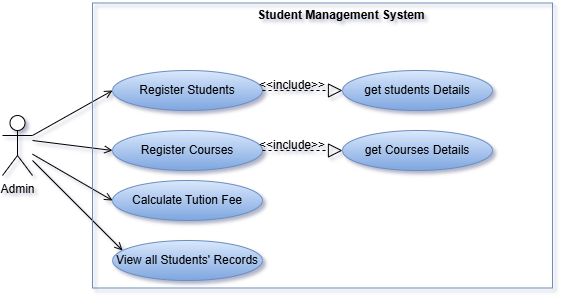

The diagram above was exported from draw.io. Its source (the exported page's mxGraphModel, read from the mxfile embedded in the PNG):
<mxGraphModel dx="856" dy="555" grid="1" gridSize="10" guides="1" tooltips="1" connect="1" arrows="1" fold="1" page="1" pageScale="1" pageWidth="827" pageHeight="583" background="#ffffff" math="0" shadow="1">
  <root>
    <mxCell id="0" />
    <mxCell id="1" parent="0" />
    <mxCell id="IZVw7kL0ZB0urtW01ZMo-1" parent="1" style="ellipse;whiteSpace=wrap;html=1;fillColor=#dae8fc;gradientColor=#7ea6e0;strokeColor=#6c8ebf;" value="Register Students" vertex="1">
      <mxGeometry height="40" width="150" x="269" y="200" as="geometry" />
    </mxCell>
    <mxCell id="IZVw7kL0ZB0urtW01ZMo-2" parent="1" style="ellipse;whiteSpace=wrap;html=1;fillColor=#dae8fc;gradientColor=#7ea6e0;strokeColor=#6c8ebf;" value="Register Courses" vertex="1">
      <mxGeometry height="40" width="150" x="269" y="260" as="geometry" />
    </mxCell>
    <mxCell id="IZVw7kL0ZB0urtW01ZMo-3" parent="1" style="ellipse;whiteSpace=wrap;html=1;fillColor=#dae8fc;gradientColor=#7ea6e0;strokeColor=#6c8ebf;" value="get students Details" vertex="1">
      <mxGeometry height="40" width="150" x="499" y="200" as="geometry" />
    </mxCell>
    <mxCell id="IZVw7kL0ZB0urtW01ZMo-4" parent="1" style="ellipse;whiteSpace=wrap;html=1;fillColor=#dae8fc;gradientColor=#7ea6e0;strokeColor=#6c8ebf;" value="get Courses Details" vertex="1">
      <mxGeometry height="40" width="150" x="499" y="260" as="geometry" />
    </mxCell>
    <mxCell id="IZVw7kL0ZB0urtW01ZMo-5" parent="1" style="shape=umlActor;verticalLabelPosition=bottom;verticalAlign=top;html=1;labelPosition=center;align=center;" value="Admin" vertex="1">
      <mxGeometry height="60" width="30" x="159" y="245" as="geometry" />
    </mxCell>
    <mxCell id="IZVw7kL0ZB0urtW01ZMo-6" parent="1" style="ellipse;whiteSpace=wrap;html=1;fillColor=#dae8fc;gradientColor=#7ea6e0;strokeColor=#6c8ebf;" value="Calculate Tution Fee" vertex="1">
      <mxGeometry height="40" width="150" x="269" y="310" as="geometry" />
    </mxCell>
    <mxCell id="IZVw7kL0ZB0urtW01ZMo-7" parent="1" style="ellipse;whiteSpace=wrap;html=1;fillColor=#dae8fc;gradientColor=#7ea6e0;strokeColor=#6c8ebf;" value="View all Students' Records" vertex="1">
      <mxGeometry height="40" width="150" x="269" y="370" as="geometry" />
    </mxCell>
    <mxCell id="IZVw7kL0ZB0urtW01ZMo-8" edge="1" parent="1" source="IZVw7kL0ZB0urtW01ZMo-1" style="endArrow=block;dashed=1;endFill=0;endSize=12;html=1;rounded=0;exitX=1;exitY=0.5;exitDx=0;exitDy=0;exitPerimeter=0;" target="IZVw7kL0ZB0urtW01ZMo-3" value="">
      <mxGeometry relative="1" width="160" as="geometry">
        <mxPoint x="319" y="300" as="sourcePoint" />
        <mxPoint x="479" y="300" as="targetPoint" />
      </mxGeometry>
    </mxCell>
    <mxCell id="IZVw7kL0ZB0urtW01ZMo-9" parent="1" style="text;html=1;whiteSpace=wrap;strokeColor=none;fillColor=none;align=center;verticalAlign=middle;rounded=0;" value="&amp;lt;&amp;lt;include&amp;gt;&amp;gt;" vertex="1">
      <mxGeometry height="30" width="60" x="419" y="200" as="geometry" />
    </mxCell>
    <mxCell id="IZVw7kL0ZB0urtW01ZMo-10" parent="1" style="text;html=1;whiteSpace=wrap;strokeColor=none;fillColor=none;align=center;verticalAlign=middle;rounded=0;" value="&amp;lt;&amp;lt;include&amp;gt;&amp;gt;" vertex="1">
      <mxGeometry height="30" width="60" x="419" y="260" as="geometry" />
    </mxCell>
    <mxCell id="IZVw7kL0ZB0urtW01ZMo-11" parent="1" style="text;html=1;whiteSpace=wrap;strokeColor=none;fillColor=none;align=center;verticalAlign=middle;rounded=0;" value="&lt;b&gt;Student Management System&lt;/b&gt;" vertex="1">
      <mxGeometry height="30" width="190" x="403" y="130" as="geometry" />
    </mxCell>
    <mxCell id="IZVw7kL0ZB0urtW01ZMo-12" edge="1" parent="1" source="IZVw7kL0ZB0urtW01ZMo-5" style="endArrow=open;endFill=1;html=1;rounded=0;entryX=0.067;entryY=0.25;entryDx=0;entryDy=0;entryPerimeter=0;" target="IZVw7kL0ZB0urtW01ZMo-7" value="">
      <mxGeometry relative="1" width="160" as="geometry">
        <mxPoint x="319" y="400" as="sourcePoint" />
        <mxPoint x="479" y="400" as="targetPoint" />
      </mxGeometry>
    </mxCell>
    <mxCell id="IZVw7kL0ZB0urtW01ZMo-13" edge="1" parent="1" style="endArrow=open;endFill=1;html=1;rounded=0;entryX=0;entryY=0.5;entryDx=0;entryDy=0;" target="IZVw7kL0ZB0urtW01ZMo-2" value="">
      <mxGeometry relative="1" width="160" as="geometry">
        <mxPoint x="189" y="270" as="sourcePoint" />
        <mxPoint x="369" y="450" as="targetPoint" />
      </mxGeometry>
    </mxCell>
    <mxCell id="IZVw7kL0ZB0urtW01ZMo-14" edge="1" parent="1" source="IZVw7kL0ZB0urtW01ZMo-5" style="endArrow=open;endFill=1;html=1;rounded=0;entryX=0;entryY=0.5;entryDx=0;entryDy=0;exitX=1;exitY=0.3333333333333333;exitDx=0;exitDy=0;exitPerimeter=0;" target="IZVw7kL0ZB0urtW01ZMo-1" value="">
      <mxGeometry relative="1" width="160" as="geometry">
        <mxPoint x="289" y="350" as="sourcePoint" />
        <mxPoint x="379" y="440" as="targetPoint" />
      </mxGeometry>
    </mxCell>
    <mxCell id="IZVw7kL0ZB0urtW01ZMo-15" edge="1" parent="1" source="IZVw7kL0ZB0urtW01ZMo-5" style="endArrow=open;endFill=1;html=1;rounded=0;entryX=0;entryY=0.5;entryDx=0;entryDy=0;" target="IZVw7kL0ZB0urtW01ZMo-6" value="">
      <mxGeometry relative="1" width="160" as="geometry">
        <mxPoint x="289" y="350" as="sourcePoint" />
        <mxPoint x="379" y="440" as="targetPoint" />
      </mxGeometry>
    </mxCell>
    <mxCell id="IZVw7kL0ZB0urtW01ZMo-16" edge="1" parent="1" source="IZVw7kL0ZB0urtW01ZMo-2" style="endArrow=block;dashed=1;endFill=0;endSize=12;html=1;rounded=0;exitX=1;exitY=0.5;exitDx=0;exitDy=0;entryX=0;entryY=0.5;entryDx=0;entryDy=0;" target="IZVw7kL0ZB0urtW01ZMo-4" value="">
      <mxGeometry relative="1" width="160" as="geometry">
        <mxPoint x="419" y="280" as="sourcePoint" />
        <mxPoint x="529" y="540" as="targetPoint" />
      </mxGeometry>
    </mxCell>
    <mxCell id="IZVw7kL0ZB0urtW01ZMo-17" parent="1" style="html=1;whiteSpace=wrap;fillColor=none;strokeColor=#6c8ebf;gradientColor=#7ea6e0;" value="" vertex="1">
      <mxGeometry height="285" width="460" x="249" y="132.5" as="geometry" />
    </mxCell>
  </root>
</mxGraphModel>